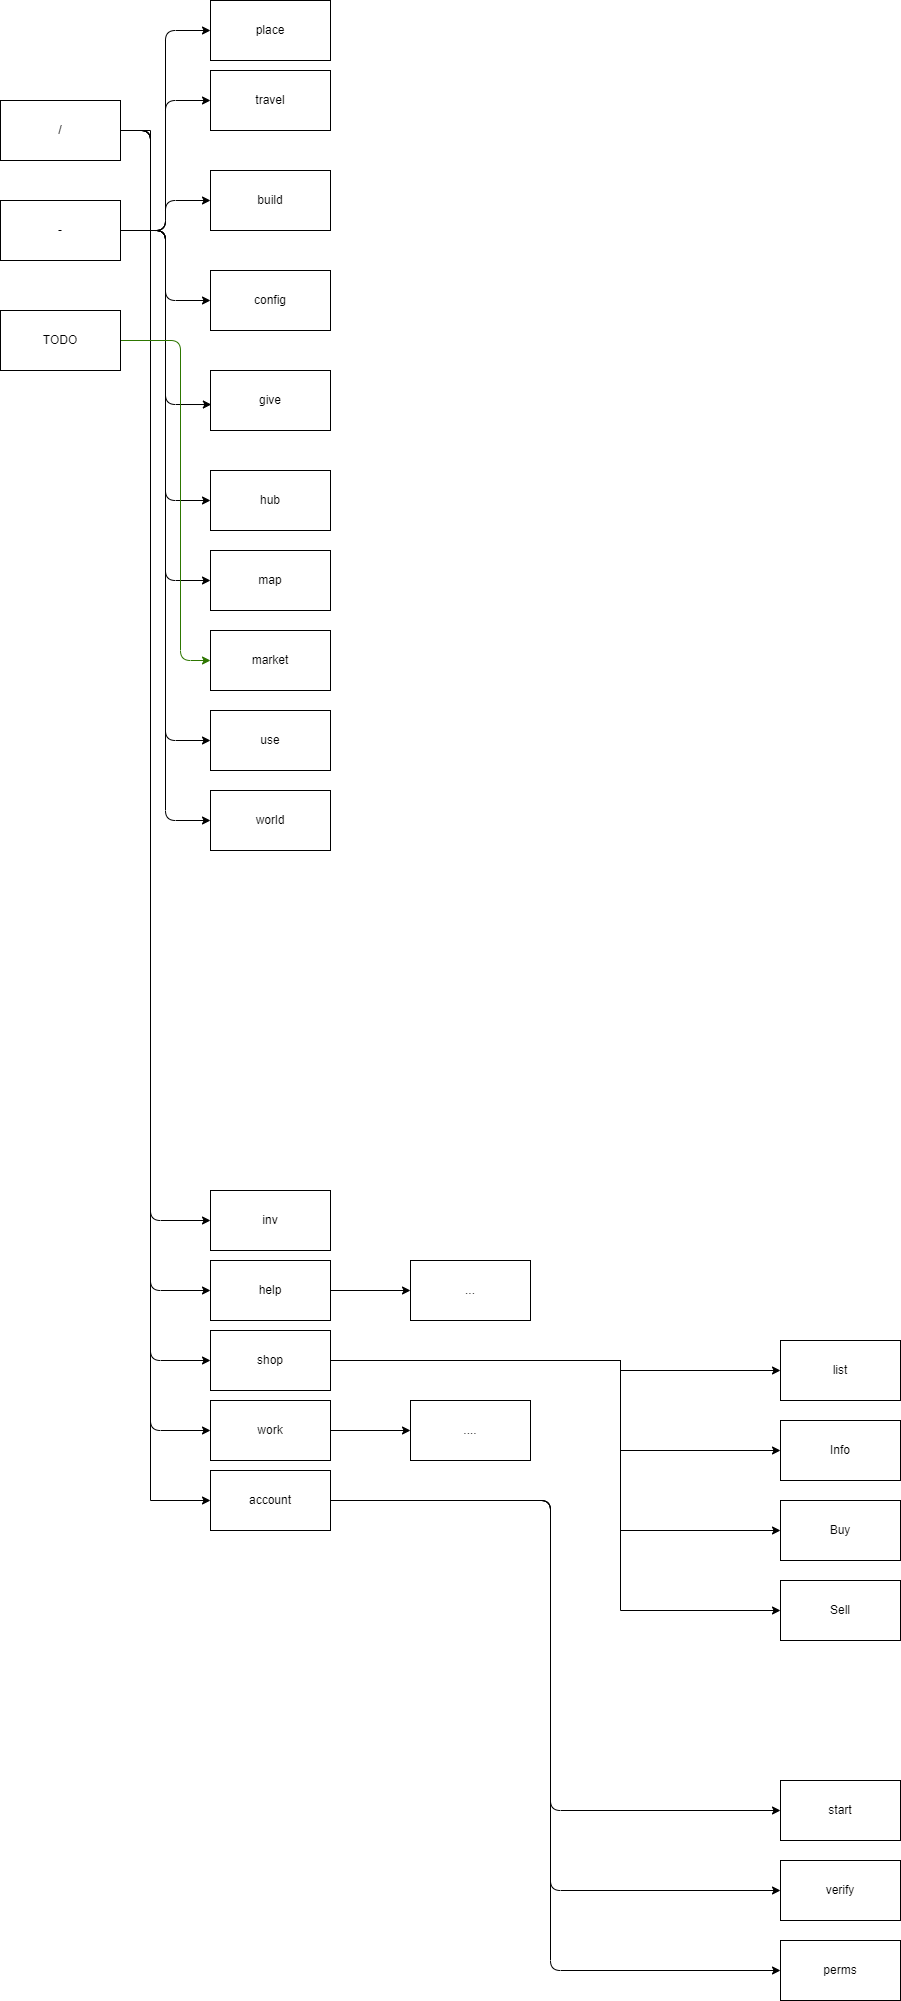

The diagram above was exported from draw.io. Its source (the exported page's mxGraphModel, read from the mxfile embedded in the PNG):
<mxGraphModel dx="1420" dy="917" grid="1" gridSize="10" guides="1" tooltips="1" connect="1" arrows="1" fold="1" page="1" pageScale="1" pageWidth="850" pageHeight="1100" math="0" shadow="0">
  <root>
    <mxCell id="0" />
    <mxCell id="1" parent="0" />
    <mxCell id="26" style="edgeStyle=orthogonalEdgeStyle;orthogonalLoop=1;jettySize=auto;html=1;exitX=1;exitY=0.5;exitDx=0;exitDy=0;entryX=0;entryY=0.5;entryDx=0;entryDy=0;" parent="1" source="2" target="22" edge="1">
      <mxGeometry relative="1" as="geometry">
        <Array as="points">
          <mxPoint x="200" y="270" />
          <mxPoint x="200" y="1500" />
        </Array>
      </mxGeometry>
    </mxCell>
    <mxCell id="27" style="edgeStyle=orthogonalEdgeStyle;orthogonalLoop=1;jettySize=auto;html=1;exitX=1;exitY=0.5;exitDx=0;exitDy=0;entryX=0;entryY=0.5;entryDx=0;entryDy=0;" parent="1" source="2" target="24" edge="1">
      <mxGeometry relative="1" as="geometry">
        <Array as="points">
          <mxPoint x="200" y="270" />
          <mxPoint x="200" y="1570" />
        </Array>
      </mxGeometry>
    </mxCell>
    <mxCell id="48" style="edgeStyle=orthogonalEdgeStyle;rounded=0;orthogonalLoop=1;jettySize=auto;html=1;exitX=1;exitY=0.5;exitDx=0;exitDy=0;entryX=0;entryY=0.5;entryDx=0;entryDy=0;" parent="1" source="2" target="43" edge="1">
      <mxGeometry relative="1" as="geometry">
        <Array as="points">
          <mxPoint x="200" y="270" />
          <mxPoint x="200" y="1640" />
        </Array>
      </mxGeometry>
    </mxCell>
    <mxCell id="2" value="/" style="whiteSpace=wrap;html=1;" parent="1" vertex="1">
      <mxGeometry x="50" y="240" width="120" height="60" as="geometry" />
    </mxCell>
    <mxCell id="21" style="edgeStyle=orthogonalEdgeStyle;orthogonalLoop=1;jettySize=auto;html=1;exitX=1;exitY=0.5;exitDx=0;exitDy=0;entryX=0;entryY=0.5;entryDx=0;entryDy=0;" parent="1" source="2" target="5" edge="1">
      <mxGeometry relative="1" as="geometry">
        <Array as="points">
          <mxPoint x="200" y="270" />
          <mxPoint x="200" y="1430" />
        </Array>
      </mxGeometry>
    </mxCell>
    <mxCell id="28" style="edgeStyle=orthogonalEdgeStyle;orthogonalLoop=1;jettySize=auto;html=1;exitX=1;exitY=0.5;exitDx=0;exitDy=0;entryX=0;entryY=0.5;entryDx=0;entryDy=0;" parent="1" source="3" target="19" edge="1">
      <mxGeometry relative="1" as="geometry">
        <mxPoint x="140" y="1526" as="targetPoint" />
      </mxGeometry>
    </mxCell>
    <mxCell id="30" style="edgeStyle=orthogonalEdgeStyle;orthogonalLoop=1;jettySize=auto;html=1;exitX=1;exitY=0.5;exitDx=0;exitDy=0;entryX=0;entryY=0.5;entryDx=0;entryDy=0;" parent="1" source="3" target="6" edge="1">
      <mxGeometry relative="1" as="geometry" />
    </mxCell>
    <mxCell id="31" style="edgeStyle=orthogonalEdgeStyle;orthogonalLoop=1;jettySize=auto;html=1;exitX=1;exitY=0.5;exitDx=0;exitDy=0;" parent="1" source="3" target="7" edge="1">
      <mxGeometry relative="1" as="geometry" />
    </mxCell>
    <mxCell id="32" style="edgeStyle=orthogonalEdgeStyle;orthogonalLoop=1;jettySize=auto;html=1;exitX=1;exitY=0.5;exitDx=0;exitDy=0;entryX=0;entryY=0.5;entryDx=0;entryDy=0;" parent="1" source="3" target="8" edge="1">
      <mxGeometry relative="1" as="geometry" />
    </mxCell>
    <mxCell id="33" style="edgeStyle=orthogonalEdgeStyle;orthogonalLoop=1;jettySize=auto;html=1;exitX=1;exitY=0.5;exitDx=0;exitDy=0;entryX=0.007;entryY=0.567;entryDx=0;entryDy=0;entryPerimeter=0;" parent="1" source="3" target="9" edge="1">
      <mxGeometry relative="1" as="geometry" />
    </mxCell>
    <mxCell id="34" style="edgeStyle=orthogonalEdgeStyle;orthogonalLoop=1;jettySize=auto;html=1;exitX=1;exitY=0.5;exitDx=0;exitDy=0;entryX=0;entryY=0.5;entryDx=0;entryDy=0;" parent="1" source="3" target="10" edge="1">
      <mxGeometry relative="1" as="geometry" />
    </mxCell>
    <mxCell id="35" style="edgeStyle=orthogonalEdgeStyle;orthogonalLoop=1;jettySize=auto;html=1;exitX=1;exitY=0.5;exitDx=0;exitDy=0;entryX=0;entryY=0.5;entryDx=0;entryDy=0;" parent="1" source="2" target="11" edge="1">
      <mxGeometry relative="1" as="geometry">
        <Array as="points">
          <mxPoint x="200" y="270" />
          <mxPoint x="200" y="1360" />
        </Array>
      </mxGeometry>
    </mxCell>
    <mxCell id="36" style="edgeStyle=orthogonalEdgeStyle;orthogonalLoop=1;jettySize=auto;html=1;exitX=1;exitY=0.5;exitDx=0;exitDy=0;entryX=0;entryY=0.5;entryDx=0;entryDy=0;" parent="1" source="3" target="13" edge="1">
      <mxGeometry relative="1" as="geometry" />
    </mxCell>
    <mxCell id="37" style="edgeStyle=orthogonalEdgeStyle;orthogonalLoop=1;jettySize=auto;html=1;exitX=1;exitY=0.5;exitDx=0;exitDy=0;entryX=0;entryY=0.5;entryDx=0;entryDy=0;" parent="1" source="3" target="4" edge="1">
      <mxGeometry relative="1" as="geometry" />
    </mxCell>
    <mxCell id="41" style="edgeStyle=orthogonalEdgeStyle;orthogonalLoop=1;jettySize=auto;html=1;exitX=1;exitY=0.5;exitDx=0;exitDy=0;entryX=0;entryY=0.5;entryDx=0;entryDy=0;" parent="1" source="3" target="18" edge="1">
      <mxGeometry relative="1" as="geometry" />
    </mxCell>
    <mxCell id="3" value="-" style="whiteSpace=wrap;html=1;" parent="1" vertex="1">
      <mxGeometry x="50" y="340" width="120" height="60" as="geometry" />
    </mxCell>
    <mxCell id="4" value="place" style="whiteSpace=wrap;html=1;" parent="1" vertex="1">
      <mxGeometry x="260" y="140" width="120" height="60" as="geometry" />
    </mxCell>
    <mxCell id="60" value="" style="edgeStyle=orthogonalEdgeStyle;rounded=0;orthogonalLoop=1;jettySize=auto;html=1;" parent="1" source="5" target="59" edge="1">
      <mxGeometry relative="1" as="geometry" />
    </mxCell>
    <mxCell id="5" value="help" style="whiteSpace=wrap;html=1;" parent="1" vertex="1">
      <mxGeometry x="260" y="1400" width="120" height="60" as="geometry" />
    </mxCell>
    <mxCell id="6" value="travel" style="whiteSpace=wrap;html=1;" parent="1" vertex="1">
      <mxGeometry x="260" y="210" width="120" height="60" as="geometry" />
    </mxCell>
    <mxCell id="7" value="build" style="whiteSpace=wrap;html=1;" parent="1" vertex="1">
      <mxGeometry x="260" y="310" width="120" height="60" as="geometry" />
    </mxCell>
    <mxCell id="8" value="config" style="whiteSpace=wrap;html=1;" parent="1" vertex="1">
      <mxGeometry x="260" y="410" width="120" height="60" as="geometry" />
    </mxCell>
    <mxCell id="9" value="give" style="whiteSpace=wrap;html=1;" parent="1" vertex="1">
      <mxGeometry x="260" y="510" width="120" height="60" as="geometry" />
    </mxCell>
    <mxCell id="10" value="hub" style="whiteSpace=wrap;html=1;" parent="1" vertex="1">
      <mxGeometry x="260" y="610" width="120" height="60" as="geometry" />
    </mxCell>
    <mxCell id="11" value="inv" style="whiteSpace=wrap;html=1;" parent="1" vertex="1">
      <mxGeometry x="260" y="1330" width="120" height="60" as="geometry" />
    </mxCell>
    <mxCell id="13" value="map" style="whiteSpace=wrap;html=1;" parent="1" vertex="1">
      <mxGeometry x="260" y="690" width="120" height="60" as="geometry" />
    </mxCell>
    <mxCell id="14" value="perms" style="whiteSpace=wrap;html=1;" parent="1" vertex="1">
      <mxGeometry x="830" y="2080" width="120" height="60" as="geometry" />
    </mxCell>
    <mxCell id="15" value="market" style="whiteSpace=wrap;html=1;" parent="1" vertex="1">
      <mxGeometry x="260" y="770" width="120" height="60" as="geometry" />
    </mxCell>
    <mxCell id="16" value="start" style="whiteSpace=wrap;html=1;" parent="1" vertex="1">
      <mxGeometry x="830" y="1920" width="120" height="60" as="geometry" />
    </mxCell>
    <mxCell id="18" value="use" style="whiteSpace=wrap;html=1;" parent="1" vertex="1">
      <mxGeometry x="260" y="850" width="120" height="60" as="geometry" />
    </mxCell>
    <mxCell id="19" value="world" style="whiteSpace=wrap;html=1;" parent="1" vertex="1">
      <mxGeometry x="260" y="930" width="120" height="60" as="geometry" />
    </mxCell>
    <mxCell id="42" style="edgeStyle=orthogonalEdgeStyle;orthogonalLoop=1;jettySize=auto;html=1;exitX=1;exitY=0.5;exitDx=0;exitDy=0;entryX=0;entryY=0.5;entryDx=0;entryDy=0;fillColor=#60a917;strokeColor=#2D7600;" parent="1" source="20" target="15" edge="1">
      <mxGeometry relative="1" as="geometry">
        <Array as="points">
          <mxPoint x="230" y="480" />
          <mxPoint x="230" y="800" />
        </Array>
      </mxGeometry>
    </mxCell>
    <mxCell id="20" value="TODO" style="whiteSpace=wrap;html=1;" parent="1" vertex="1">
      <mxGeometry x="50" y="450" width="120" height="60" as="geometry" />
    </mxCell>
    <mxCell id="52" value="" style="edgeStyle=orthogonalEdgeStyle;rounded=0;orthogonalLoop=1;jettySize=auto;html=1;entryX=0;entryY=0.5;entryDx=0;entryDy=0;" parent="1" source="22" target="51" edge="1">
      <mxGeometry relative="1" as="geometry">
        <Array as="points">
          <mxPoint x="670" y="1500" />
          <mxPoint x="670" y="1750" />
        </Array>
      </mxGeometry>
    </mxCell>
    <mxCell id="56" style="edgeStyle=orthogonalEdgeStyle;rounded=0;orthogonalLoop=1;jettySize=auto;html=1;exitX=1;exitY=0.5;exitDx=0;exitDy=0;entryX=0;entryY=0.5;entryDx=0;entryDy=0;" parent="1" source="22" target="55" edge="1">
      <mxGeometry relative="1" as="geometry">
        <Array as="points">
          <mxPoint x="670" y="1500" />
          <mxPoint x="670" y="1510" />
        </Array>
      </mxGeometry>
    </mxCell>
    <mxCell id="57" style="edgeStyle=orthogonalEdgeStyle;rounded=0;orthogonalLoop=1;jettySize=auto;html=1;exitX=1;exitY=0.5;exitDx=0;exitDy=0;entryX=0;entryY=0.5;entryDx=0;entryDy=0;" parent="1" source="22" target="54" edge="1">
      <mxGeometry relative="1" as="geometry">
        <Array as="points">
          <mxPoint x="670" y="1500" />
          <mxPoint x="670" y="1590" />
        </Array>
      </mxGeometry>
    </mxCell>
    <mxCell id="58" style="edgeStyle=orthogonalEdgeStyle;rounded=0;orthogonalLoop=1;jettySize=auto;html=1;exitX=1;exitY=0.5;exitDx=0;exitDy=0;entryX=0;entryY=0.5;entryDx=0;entryDy=0;" parent="1" source="22" target="53" edge="1">
      <mxGeometry relative="1" as="geometry">
        <Array as="points">
          <mxPoint x="670" y="1500" />
          <mxPoint x="670" y="1670" />
        </Array>
      </mxGeometry>
    </mxCell>
    <mxCell id="22" value="shop" style="whiteSpace=wrap;html=1;" parent="1" vertex="1">
      <mxGeometry x="260" y="1470" width="120" height="60" as="geometry" />
    </mxCell>
    <mxCell id="23" value="verify" style="whiteSpace=wrap;html=1;" parent="1" vertex="1">
      <mxGeometry x="830" y="2000" width="120" height="60" as="geometry" />
    </mxCell>
    <mxCell id="50" value="" style="edgeStyle=orthogonalEdgeStyle;rounded=0;orthogonalLoop=1;jettySize=auto;html=1;" parent="1" source="24" target="49" edge="1">
      <mxGeometry relative="1" as="geometry" />
    </mxCell>
    <mxCell id="24" value="work" style="whiteSpace=wrap;html=1;" parent="1" vertex="1">
      <mxGeometry x="260" y="1540" width="120" height="60" as="geometry" />
    </mxCell>
    <mxCell id="45" style="edgeStyle=orthogonalEdgeStyle;orthogonalLoop=1;jettySize=auto;html=1;exitX=1;exitY=0.5;exitDx=0;exitDy=0;entryX=0;entryY=0.5;entryDx=0;entryDy=0;" parent="1" source="43" target="14" edge="1">
      <mxGeometry relative="1" as="geometry">
        <Array as="points">
          <mxPoint x="600" y="1640" />
          <mxPoint x="600" y="2110" />
        </Array>
      </mxGeometry>
    </mxCell>
    <mxCell id="46" style="edgeStyle=orthogonalEdgeStyle;orthogonalLoop=1;jettySize=auto;html=1;exitX=1;exitY=0.5;exitDx=0;exitDy=0;entryX=0;entryY=0.5;entryDx=0;entryDy=0;" parent="1" source="43" target="23" edge="1">
      <mxGeometry relative="1" as="geometry">
        <Array as="points">
          <mxPoint x="600" y="1640" />
          <mxPoint x="600" y="2030" />
        </Array>
      </mxGeometry>
    </mxCell>
    <mxCell id="47" style="edgeStyle=orthogonalEdgeStyle;orthogonalLoop=1;jettySize=auto;html=1;exitX=1;exitY=0.5;exitDx=0;exitDy=0;entryX=0;entryY=0.5;entryDx=0;entryDy=0;" parent="1" source="43" target="16" edge="1">
      <mxGeometry relative="1" as="geometry">
        <Array as="points">
          <mxPoint x="600" y="1640" />
          <mxPoint x="600" y="1950" />
        </Array>
      </mxGeometry>
    </mxCell>
    <mxCell id="43" value="account" style="whiteSpace=wrap;html=1;" parent="1" vertex="1">
      <mxGeometry x="260" y="1610" width="120" height="60" as="geometry" />
    </mxCell>
    <mxCell id="49" value="...." style="whiteSpace=wrap;html=1;" parent="1" vertex="1">
      <mxGeometry x="460" y="1540" width="120" height="60" as="geometry" />
    </mxCell>
    <mxCell id="51" value="Sell" style="whiteSpace=wrap;html=1;" parent="1" vertex="1">
      <mxGeometry x="830" y="1720" width="120" height="60" as="geometry" />
    </mxCell>
    <mxCell id="53" value="Buy" style="whiteSpace=wrap;html=1;" parent="1" vertex="1">
      <mxGeometry x="830" y="1640" width="120" height="60" as="geometry" />
    </mxCell>
    <mxCell id="54" value="Info" style="whiteSpace=wrap;html=1;" parent="1" vertex="1">
      <mxGeometry x="830" y="1560" width="120" height="60" as="geometry" />
    </mxCell>
    <mxCell id="55" value="list" style="whiteSpace=wrap;html=1;" parent="1" vertex="1">
      <mxGeometry x="830" y="1480" width="120" height="60" as="geometry" />
    </mxCell>
    <mxCell id="59" value="..." style="whiteSpace=wrap;html=1;" parent="1" vertex="1">
      <mxGeometry x="460" y="1400" width="120" height="60" as="geometry" />
    </mxCell>
  </root>
</mxGraphModel>